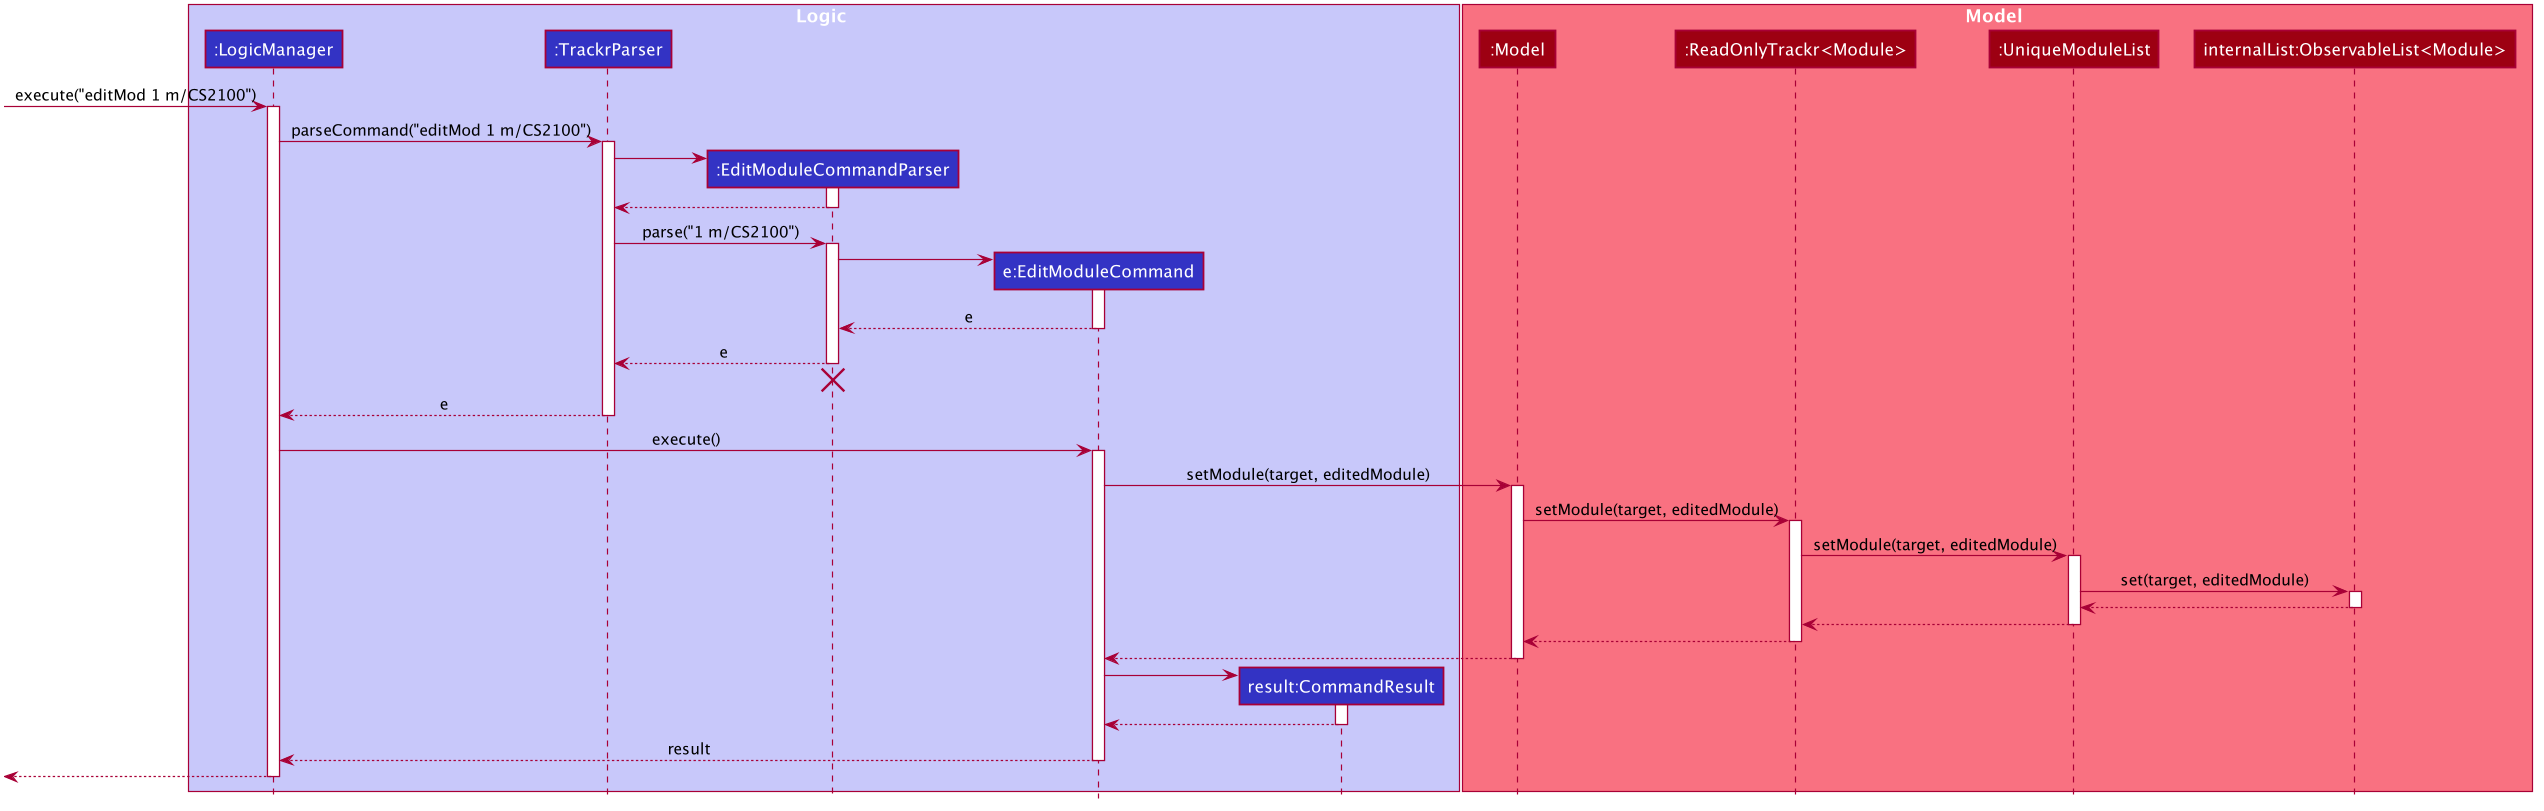

The diagram above was rendered by PlantUML. Its source (embedded in the PNG):
@startuml








skinparam BackgroundColor #FFFFFFF

skinparam Shadowing false

skinparam Class {
    FontColor #FFFFFF
    BorderThickness 1
    BorderColor #FFFFFF
    StereotypeFontColor #FFFFFF
    FontName Arial
}

skinparam Actor {
    BorderColor #000000
    Color #000000
    FontName Arial
}

skinparam Sequence {
    MessageAlign center
    BoxFontSize 15
    BoxPadding 0
    BoxFontColor #FFFFFF
    FontName Arial
}

skinparam Participant {
    FontColor #FFFFFFF
    Padding 20
}

skinparam MinClassWidth 50
skinparam ParticipantPadding 10
skinparam Shadowing false
skinparam DefaultTextAlignment center
skinparam packageStyle Rectangle

hide footbox
hide members
hide circle

box Logic #C8C8FA
participant ":LogicManager" as LogicManager #3333C4
participant ":TrackrParser" as TrackrParser #3333C4
participant ":EditModuleCommandParser" as EditModuleCommandParser #3333C4
participant "e:EditModuleCommand" as EditModuleCommand #3333C4
participant "result:CommandResult" as CommandResult #3333C4
end box

box Model #F97181
participant ":Model" as Model #9D0012
participant ":ReadOnlyTrackr<Module>" as ReadOnlyTrackr #9D0012
participant ":UniqueModuleList" as UniqueModuleList #9D0012
participant "internalList:ObservableList<Module>" as internalList #9D0012
end box

[-> LogicManager : execute("editMod 1 m/CS2100")
activate LogicManager

LogicManager -> TrackrParser : parseCommand("editMod 1 m/CS2100")
activate TrackrParser

create EditModuleCommandParser
TrackrParser -> EditModuleCommandParser
activate EditModuleCommandParser

EditModuleCommandParser --> TrackrParser
deactivate EditModuleCommandParser

TrackrParser -> EditModuleCommandParser : parse("1 m/CS2100")
activate EditModuleCommandParser

create EditModuleCommand
EditModuleCommandParser -> EditModuleCommand
activate EditModuleCommand

EditModuleCommand --> EditModuleCommandParser : e
deactivate EditModuleCommand

EditModuleCommandParser --> TrackrParser : e
deactivate EditModuleCommandParser
EditModuleCommandParser -[hidden]-> TrackrParser
destroy EditModuleCommandParser

TrackrParser --> LogicManager : e
deactivate TrackrParser

LogicManager -> EditModuleCommand : execute()
activate EditModuleCommand

EditModuleCommand -> Model : setModule(target, editedModule)
activate Model

Model -> ReadOnlyTrackr : setModule(target, editedModule)
activate ReadOnlyTrackr

ReadOnlyTrackr -> UniqueModuleList: setModule(target, editedModule)
activate UniqueModuleList

UniqueModuleList -> internalList: set(target, editedModule)
activate internalList

internalList --> UniqueModuleList
deactivate internalList

UniqueModuleList --> ReadOnlyTrackr
deactivate UniqueModuleList

ReadOnlyTrackr --> Model
deactivate ReadOnlyTrackr

Model --> EditModuleCommand
deactivate Model

create CommandResult
EditModuleCommand -> CommandResult
activate CommandResult

CommandResult --> EditModuleCommand
deactivate CommandResult

EditModuleCommand --> LogicManager : result
deactivate EditModuleCommand

[<--LogicManager
deactivate LogicManager
@enduml